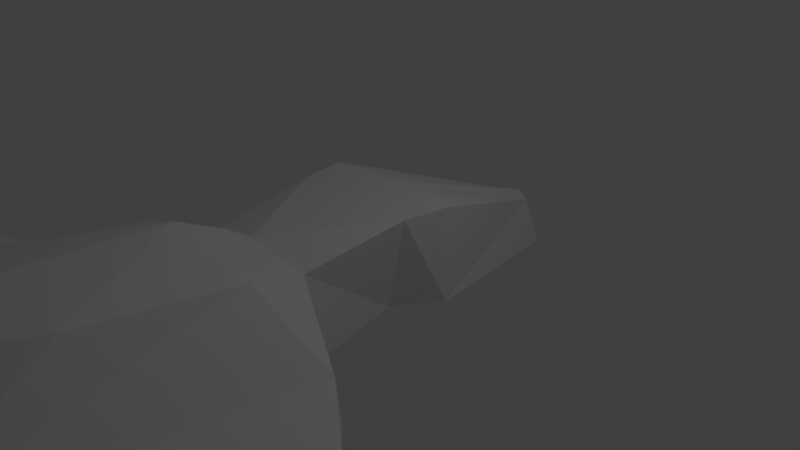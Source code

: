 # Source: lentsikka.blend  (saved by Blender 2.73.0; exported with 4.5.12 LTS)
import bpy
from mathutils import Matrix  # noqa: F401  (used for matrix-valued properties, if any)

bpy.ops.wm.read_factory_settings(use_empty=True)
scene = bpy.context.scene
scene.name = 'Scene'

# ---- collections
col_collection_1 = bpy.data.collections.new('Collection 1'); scene.collection.children.link(col_collection_1)

# ---- materials (node trees are filled in below, after node groups)
mat_material = bpy.data.materials.new('Material')
mat_material.alpha_threshold = 0.0
mat_material.use_transparent_shadow = False
mat_material.roughness = 0.5
mat_material.line_color = (0.0, 0.0, 0.0, 1.0)

# ---- material node trees

# ---- world
world_world = bpy.data.worlds.new('World'); scene.world = world_world
world_world.color = (0.05088, 0.05088, 0.05088)
world_world.use_sun_shadow = False
world_world.sun_shadow_jitter_overblur = 0.0
world_world.cycles.sampling_method = 'MANUAL'
world_world.cycles.sample_map_resolution = 256

# ---- cameras
cam_camera = bpy.data.cameras.new('Camera')
cam_camera.clip_end = 100.0
cam_camera.lens = 35.0
cam_camera.sensor_width = 32.0
cam_camera.sensor_height = 18.0
cam_camera.ortho_scale = 7.314
cam_camera.dof.focus_distance = 0.0
cam_camera.dof.aperture_fstop = 128.0

# ---- lights
light_lamp = bpy.data.lights.new('Lamp', 'POINT')
light_lamp.transmission_factor = 0.0
light_lamp.cutoff_distance = 30.0
light_lamp.energy = 100.0
light_lamp.shadow_buffer_clip_start = 1.001
light_lamp.shadow_soft_size = 0.1
light_lamp.shadow_maximum_resolution = 0.006
light_lamp.use_absolute_resolution = True
light_lamp.cycles.use_multiple_importance_sampling = False

# ---- meshes
me_cube = bpy.data.meshes.new('Cube')
me_cube.from_pydata([(0.0, 2.9, 0.0), (0.0, 3.1, -0.9), (0.0, 0.3, -0.5), (0.0, 0.4, 0.9), (0.3, 2.7, 0.0), (0.4, 2.9, -0.7), (1.0, 0.3, -0.4), (1.0, 0.3, 0.9), (0.0, -1.7, -0.6), (0.0, -1.8, 0.9), (0.8, -1.6, -0.5), (0.8, -1.7, 0.7), (0.0, -5.7, -0.4), (0.0, -6.1, -0.1), (1.7, -3.4, -0.2), (1.4, -6.2, 0.1), (0.0, -2.1, 1.1), (1.0, -2.5, 1.0), (0.0, -6.5, 0.4), (1.4, -6.1, 0.4), (2.1, -2.3, -0.2), (5.7, -5.3, -0.1), (2.5, -3.4, -0.2), (5.7, -7.0, 0.0), (0.0, -2.7, 1.4), (1.0, -4.4, 1.3), (0.0, -6.5, 0.7), (0.8, -6.1, 0.9), (0.0, -4.6, 1.5), (0.6, -5.6, 1.4), (0.0, -6.2, 1.1), (0.6, -0.3, -0.4), (1.9, -2.2, 0.2), (0.6, -6.5, 0.4), (0.6, -6.5, 0.7), (0.6, -6.2, 1.1), (5.7, -5.3, -0.3), (5.5, -6.9, -0.2), (0.9, -0.3, 0.9), (0.0, -0.3, 0.9), (0.0, -0.4, -0.5), (3.2, -3.3, 0.1), (3.0, -3.0, 0.1), (3.1, -6.4, 0.2), (2.9, -6.4, 0.3), (3.5, -4.4, 0.8), (3.4, -4.4, 0.9), (3.6, -6.4, 0.9), (3.4, -6.4, 1.0)], [], [(0, 1, 2, 3), (4, 7, 6, 5), (0, 4, 5, 1), (32, 17, 19), (31, 38, 11, 10), (4, 0, 3, 7), (38, 39, 9, 11), (40, 31, 10, 8), (39, 40, 8, 9), (2, 1, 5, 6), (12, 14, 15, 13), (9, 13, 18, 16), (8, 10, 14, 12), (9, 8, 12, 13), (16, 18, 26, 24), (17, 32, 11), (13, 15, 19, 33, 18), (11, 9, 16, 17), (36, 21, 23, 37), (14, 20, 37), (23, 15, 37), (21, 36, 32, 42, 41), (24, 26, 30, 28), (19, 17, 25, 27), (33, 19, 27, 34), (17, 16, 24, 25), (29, 28, 35), (30, 35, 28), (35, 27, 25), (25, 24, 28, 29), (26, 34, 35, 30), (18, 33, 34, 26), (15, 23, 43, 44, 19), (32, 44, 42), (19, 44, 32), (20, 36, 37, 22), (15, 14, 37), (14, 10, 20), (29, 35, 25), (27, 35, 34), (3, 2, 40, 39), (2, 6, 31, 40), (7, 3, 39, 38), (6, 7, 38, 31), (36, 20, 32), (20, 10, 32), (11, 32, 10), (42, 44, 48, 46), (43, 41, 45, 47), (23, 21, 41), (23, 41, 43), (46, 48, 45), (48, 47, 45), (41, 42, 46, 45), (44, 43, 47, 48)])
me_cube.materials.append(mat_material)
me_cube.use_remesh_preserve_volume = False
me_cube.use_remesh_preserve_attributes = False
me_cube.use_mirror_vertex_groups = False
me_cube.update()

# ---- objects
ob_cube = bpy.data.objects.new('Cube', me_cube)
ob_lamp = bpy.data.objects.new('Lamp', light_lamp)
ob_camera = bpy.data.objects.new('Camera', cam_camera)

# ---- transforms, parenting, visibility, modifiers, constraints
ob_cube.location = (0.0, 0.0, 0.0)
ob_cube.lock_rotations_4d = False
ob_cube.empty_display_type = 'ARROWS'
ob_cube.lineart.crease_threshold = 0.0
_m = ob_cube.modifiers.new('Mirror', 'MIRROR')
ob_lamp.location = (4.076, 1.005, 5.904)
ob_lamp.rotation_euler = (0.6503, 0.05522, 1.866)
ob_lamp.lock_rotations_4d = False
ob_lamp.empty_display_type = 'ARROWS'
ob_lamp.color = (0.0, 0.0, 0.0, 0.0)
ob_lamp.lineart.crease_threshold = 0.0
ob_camera.location = (7.481, -6.508, 5.344)
ob_camera.rotation_euler = (1.109, 0.01082, 0.8149)
ob_camera.lock_rotations_4d = False
ob_camera.empty_display_type = 'ARROWS'
ob_camera.color = (0.0, 0.0, 0.0, 0.0)
ob_camera.display_type = 'WIRE'
ob_camera.lineart.crease_threshold = 0.0

# ---- collection membership
col_collection_1.objects.link(ob_cube)
col_collection_1.objects.link(ob_lamp)
col_collection_1.objects.link(ob_camera)

# ---- scene / render settings (as saved in the file)
scene.camera = ob_camera
scene.frame_start = 1; scene.frame_end = 250; scene.frame_set(58)
scene.render.engine = 'BLENDER_EEVEE_NEXT'
scene.render.resolution_percentage = 50
scene.render.dither_intensity = 0.0
scene.cycles.use_denoising = False
scene.cycles.samples = 10
scene.cycles.sampling_pattern = 'TABULATED_SOBOL'
scene.cycles.light_sampling_threshold = 0.0
scene.cycles.use_adaptive_sampling = False
scene.cycles.use_light_tree = False
scene.cycles.blur_glossy = 0.0
scene.cycles.pixel_filter_type = 'GAUSSIAN'
scene.cycles.sample_clamp_indirect = 0.0
scene.view_settings.view_transform = 'Standard'
bpy.context.view_layer.update()
